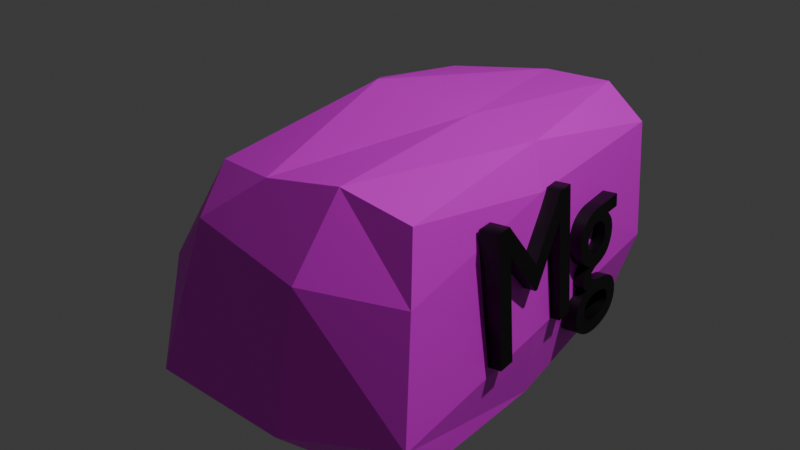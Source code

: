 # Source: Magnesium.blend  (saved by Blender 5.2.44; exported with 4.5.12 LTS)
import bpy
from mathutils import Matrix  # noqa: F401  (used for matrix-valued properties, if any)

bpy.ops.wm.read_factory_settings(use_empty=True)
scene = bpy.context.scene
scene.name = 'Scene'

# ---- collections
col_collection = bpy.data.collections.new('Collection'); scene.collection.children.link(col_collection)

# ---- images (referenced by path relative to the original .blend; pixels are not part of the script)
import os
ASSET_DIR = os.environ.get("B2B_ASSET_DIR", "")  # directory of the original .blend (textures are referenced by path, not embedded)
HERE = os.path.dirname(os.path.abspath(__file__))  # packed textures are extracted next to this script under _unpacked/

def load_image(name, relpath, width, height, colorspace="sRGB"):
    """Load a texture the original file referenced (path relative to the .blend, or extracted next to this script)."""
    p = next((c for c in (os.path.join(HERE, relpath), os.path.join(ASSET_DIR, relpath)) if relpath and os.path.exists(c)), "")
    if p:
        img = bpy.data.images.load(p, check_existing=True)
        img.name = name
    else:  # same state as the original file: an image datablock whose file is absent (Cycles renders it pink)
        img = bpy.data.images.new(name, width, height)
        img.source = "FILE"
        img.filepath = "//" + (relpath or name)
    img.colorspace_settings.name = colorspace
    return img
img_magnesium_texture_jpg = load_image('magnesium texture.jpg', 'magnesium texture.jpg', 1024, 1024, 'sRGB')

# ---- materials (node trees are filled in below, after node groups)
mat_material = bpy.data.materials.new('Material')
mat_material.alpha_threshold = 0.0
mat_material.use_backface_culling_lightprobe_volume = False
mat_material.roughness = 0.5
mat_material.line_color = (0.0, 0.0, 0.0, 1.0)
mat_material_001 = bpy.data.materials.new('Material.001')

# ---- material node trees
mat_material.use_nodes = True; mat_material.node_tree.nodes.clear()
_N = mat_material.node_tree.nodes; _L = mat_material.node_tree.links
n0 = _N.new('ShaderNodeOutputMaterial'); n0.name = 'Material Output'; n0.location = (200, 100)
n1 = _N.new('ShaderNodeBsdfPrincipled'); n1.name = 'Principled BSDF'; n1.location = (-200, 100)
n1.inputs[10].default_value = 0.005
n2 = _N.new('ShaderNodeTexImage'); n2.name = 'Image Texture'; n2.location = (-490, 80)
n2.image = img_magnesium_texture_jpg
_L.new(n1.outputs[0], n0.inputs[0])
_L.new(n2.outputs[0], n1.inputs[0])
n0.is_active_output = True
mat_material_001.use_nodes = True; mat_material_001.node_tree.nodes.clear()
_N = mat_material_001.node_tree.nodes; _L = mat_material_001.node_tree.links
n0 = _N.new('ShaderNodeBsdfPrincipled'); n0.name = 'Principled BSDF'; n0.location = (-200, 100)
n0.inputs[0].default_value = (0.0, 0.0, 0.0, 1.0)
n0.inputs[10].default_value = 0.005
n1 = _N.new('ShaderNodeOutputMaterial'); n1.name = 'Material Output'; n1.location = (200, 100)
_L.new(n0.outputs[0], n1.inputs[0])
n1.is_active_output = True

# ---- world
world_world = bpy.data.worlds.new('World'); scene.world = world_world
world_world.use_nodes = True; world_world.node_tree.nodes.clear()
_N = world_world.node_tree.nodes; _L = world_world.node_tree.links
n0 = _N.new('ShaderNodeOutputWorld'); n0.name = 'World Output'; n0.location = (200, 100)
n1 = _N.new('ShaderNodeBackground'); n1.name = 'Background'; n1.location = (-200, 100)
n1.inputs[0].default_value = (0.05088, 0.05088, 0.05088, 1.0)
_L.new(n1.outputs[0], n0.inputs[0])
n0.is_active_output = True
world_world.color = (0.05088, 0.05088, 0.05088)
world_world.sun_shadow_jitter_overblur = 0.0

# ---- lights
light_light = bpy.data.lights.new('Light', 'POINT')
light_light.energy = 1000.0
light_light.shadow_soft_size = 0.1

# ---- meshes
me_cube = bpy.data.meshes.new('Cube')
me_cube.from_pydata([(0.5815, 1.243, 0.2988), (0.8314, 0.99, -0.8446), (0.8449, -0.7528, 0.2885), (0.988, -0.794, -0.8398), (-0.6921, 0.8287, 0.1429), (-0.7587, 1.157, -0.8923), (-0.4379, -0.6138, 0.1802), (-0.613, -0.8861, -1.017), (0.8001, 1.247, 0.1189), (-0.5425, -0.8601, -0.2678), (0.9172, -0.8502, -0.03761), (-0.9341, 0.9642, -0.1987), (0.8828, 1.168, -0.5001), (0.9971, -0.979, -0.6463), (-0.8958, 1.098, -0.5575), (-0.5908, -0.8779, -0.7815), (0.2966, 1.185, -1.0), (0.4848, -0.7951, 0.3738), (0.5224, -0.9461, -0.9343), (0.1932, 1.235, 0.2841), (0.3668, 1.364, 0.01188), (0.4435, -1.058, -0.005798), (0.4212, -1.181, -0.7251), (0.3936, 1.287, -0.6308), (-0.3749, 1.245, -1.056), (0.02967, -0.7829, 0.2776), (-0.2996, -0.9078, 0.02084), (-0.3828, -1.134, -0.7389), (-0.16, -0.91, -0.9839), (-0.3038, 1.035, 0.2452), (-0.2298, 1.436, -0.07757), (-0.2206, 1.46, -0.7612), (-0.7231, 0.1754, -0.9612), (0.7914, 0.2159, 0.3374), (-0.5716, 0.1405, 0.1401), (0.9193, 0.05442, -0.9271), (0.8973, 0.1222, 0.139), (-0.7328, 0.02664, -0.2342), (-0.7341, 0.0963, -0.7896), (0.9766, 0.01019, -0.543), (0.4127, 0.09003, -0.9665), (0.4121, 0.2118, 0.373), (-0.2645, 0.1376, -1.019), (-0.1799, 0.2175, 0.4162)], [], [(43, 34, 6, 25), (26, 25, 6, 9), (37, 34, 4, 11), (40, 35, 3, 18), (36, 33, 2, 10), (20, 19, 0, 8), (23, 20, 8, 12), (39, 36, 10, 13), (38, 37, 11, 14), (27, 26, 9, 15), (28, 27, 15, 7), (32, 38, 14, 5), (35, 39, 13, 3), (16, 23, 12, 1), (24, 31, 23, 16), (3, 13, 22, 18), (13, 10, 21, 22), (31, 30, 20, 23), (30, 29, 19, 20), (42, 40, 18, 28), (10, 2, 17, 21), (33, 41, 17, 2), (32, 42, 28, 7), (11, 4, 29, 30), (14, 11, 30, 31), (5, 14, 31, 24), (18, 22, 27, 28), (22, 21, 26, 27), (21, 17, 25, 26), (41, 43, 25, 17), (19, 29, 43, 41), (5, 24, 42, 32), (0, 19, 41, 33), (24, 16, 40, 42), (1, 12, 39, 35), (7, 15, 38, 32), (15, 9, 37, 38), (12, 8, 36, 39), (8, 0, 33, 36), (16, 1, 35, 40), (9, 6, 34, 37), (29, 4, 34, 43)])
_uv = me_cube.uv_layers.new(name='UVMap')
_uv.uv.foreach_set('vector', [0.8062, 0.6285, 0.875, 0.6285, 0.875, 0.75, 0.8062, 0.75, 0.4999, 0.9312, 0.625, 0.9312, 0.625, 1.0, 0.4999, 1.0, 0.4999, 0.1215, 0.625, 0.1215, 0.625, 0.25, 0.4999, 0.25, 0.2974, 0.6285, 0.375, 0.6285, 0.375, 0.75, 0.2974, 0.75, 0.4999, 0.6285, 0.625, 0.6285, 0.625, 0.75, 0.4999, 0.75, 0.4999, 0.4224, 0.625, 0.4224, 0.625, 0.5, 0.4999, 0.5, 0.4142, 0.4224, 0.4999, 0.4224, 0.4999, 0.5, 0.4142, 0.5, 0.4142, 0.6285, 0.4999, 0.6285, 0.4999, 0.75, 0.4142, 0.75, 0.4142, 0.1215, 0.4999, 0.1215, 0.4999, 0.25, 0.4142, 0.25, 0.4142, 0.9312, 0.4999, 0.9312, 0.4999, 1.0, 0.4142, 1.0, 0.375, 0.9312, 0.4142, 0.9312, 0.4142, 1.0, 0.375, 1.0, 0.375, 0.1215, 0.4142, 0.1215, 0.4142, 0.25, 0.375, 0.25, 0.375, 0.6285, 0.4142, 0.6285, 0.4142, 0.75, 0.375, 0.75, 0.375, 0.4224, 0.4142, 0.4224, 0.4142, 0.5, 0.375, 0.5, 0.375, 0.3188, 0.4142, 0.3188, 0.4142, 0.4224, 0.375, 0.4224, 0.375, 0.75, 0.4142, 0.75, 0.4142, 0.8276, 0.375, 0.8276, 0.4142, 0.75, 0.4999, 0.75, 0.4999, 0.8276, 0.4142, 0.8276, 0.4142, 0.3188, 0.4999, 0.3188, 0.4999, 0.4224, 0.4142, 0.4224, 0.4999, 0.3188, 0.625, 0.3188, 0.625, 0.4224, 0.4999, 0.4224, 0.1938, 0.6285, 0.2974, 0.6285, 0.2974, 0.75, 0.1938, 0.75, 0.4999, 0.75, 0.625, 0.75, 0.625, 0.8276, 0.4999, 0.8276, 0.625, 0.6285, 0.7026, 0.6285, 0.7026, 0.75, 0.625, 0.75, 0.125, 0.6285, 0.1938, 0.6285, 0.1938, 0.75, 0.125, 0.75, 0.4999, 0.25, 0.625, 0.25, 0.625, 0.3188, 0.4999, 0.3188, 0.4142, 0.25, 0.4999, 0.25, 0.4999, 0.3188, 0.4142, 0.3188, 0.375, 0.25, 0.4142, 0.25, 0.4142, 0.3188, 0.375, 0.3188, 0.375, 0.8276, 0.4142, 0.8276, 0.4142, 0.9312, 0.375, 0.9312, 0.4142, 0.8276, 0.4999, 0.8276, 0.4999, 0.9312, 0.4142, 0.9312, 0.4999, 0.8276, 0.625, 0.8276, 0.625, 0.9312, 0.4999, 0.9312, 0.7026, 0.6285, 0.8062, 0.6285, 0.8062, 0.75, 0.7026, 0.75, 0.7026, 0.5, 0.8062, 0.5, 0.8062, 0.6285, 0.7026, 0.6285, 0.125, 0.5, 0.1938, 0.5, 0.1938, 0.6285, 0.125, 0.6285, 0.625, 0.5, 0.7026, 0.5, 0.7026, 0.6285, 0.625, 0.6285, 0.1938, 0.5, 0.2974, 0.5, 0.2974, 0.6285, 0.1938, 0.6285, 0.375, 0.5, 0.4142, 0.5, 0.4142, 0.6285, 0.375, 0.6285, 0.375, 0.0, 0.4142, 0.0, 0.4142, 0.1215, 0.375, 0.1215, 0.4142, 0.0, 0.4999, 0.0, 0.4999, 0.1215, 0.4142, 0.1215, 0.4142, 0.5, 0.4999, 0.5, 0.4999, 0.6285, 0.4142, 0.6285, 0.4999, 0.5, 0.625, 0.5, 0.625, 0.6285, 0.4999, 0.6285, 0.2974, 0.5, 0.375, 0.5, 0.375, 0.6285, 0.2974, 0.6285, 0.4999, 0.0, 0.625, 0.0, 0.625, 0.1215, 0.4999, 0.1215, 0.8062, 0.5, 0.875, 0.5, 0.875, 0.6285, 0.8062, 0.6285])
me_cube.materials.append(mat_material)
me_cube.use_mirror_vertex_groups = False
me_cube.update()

# ---- curves / text
txt_text = bpy.data.curves.new('Text', 'FONT')
txt_text.dimensions = '2D'
txt_text.body = 'Mg'
txt_text.materials.append(mat_material_001)
txt_text.extrude = 0.05

# ---- objects
ob_cube = bpy.data.objects.new('Cube', me_cube)
ob_light = bpy.data.objects.new('Light', light_light)
ob_text = bpy.data.objects.new('Text', txt_text)

# ---- transforms, parenting, visibility, modifiers, constraints
ob_cube.location = (-0.0529, -0.1465, 0.4143)
ob_cube.lock_rotations_4d = False
ob_cube.empty_display_type = 'ARROWS'
ob_cube.lineart.crease_threshold = 0.0
ob_light.location = (4.023, 0.859, 6.318)
ob_light.rotation_euler = (0.6503, 0.05522, 1.866)
ob_light.lock_rotations_4d = False
ob_light.empty_display_type = 'ARROWS'
ob_light.color = (0.0, 0.0, 0.0, 0.0)
ob_light.lineart.crease_threshold = 0.0
ob_text.location = (0.9487, -0.5871, -0.1204)
ob_text.rotation_euler = (1.503, 0.0009476, 1.632)

# ---- collection membership
col_collection.objects.link(ob_cube)
col_collection.objects.link(ob_light)
col_collection.objects.link(ob_text)

# ---- scene / render settings (as saved in the file)
scene.frame_start = 1; scene.frame_end = 250; scene.frame_set(1)
scene.render.engine = 'BLENDER_EEVEE_NEXT'
scene.render.bake_bias = 0.0
scene.render.bake_samples = 0
scene.render.compositor_device = 'GPU'
scene.eevee.use_volume_custom_range = False
scene.eevee.fast_gi_thickness_near = 0.1
scene.eevee.fast_gi_thickness_far = 0.0
scene.eevee.ray_tracing_options.screen_trace_thickness = 0.1
bpy.context.view_layer.update()

# ---- added for rendering (the .blend has no active camera): camera
cam_auto = bpy.data.cameras.new('AutoCamera')
cam_auto.lens = 50.0
cam_auto.sensor_width = 36.0
cam_auto.clip_end = 1000.0
ob_auto_camera = bpy.data.objects.new('AutoCamera', cam_auto)
scene.collection.objects.link(ob_auto_camera)
ob_auto_camera.location = (3.30287, -3.9931, 2.75192)
ob_auto_camera.rotation_euler = (1.09748, -7.21219e-08, 0.694738)
scene.camera = ob_auto_camera
bpy.context.view_layer.update()
